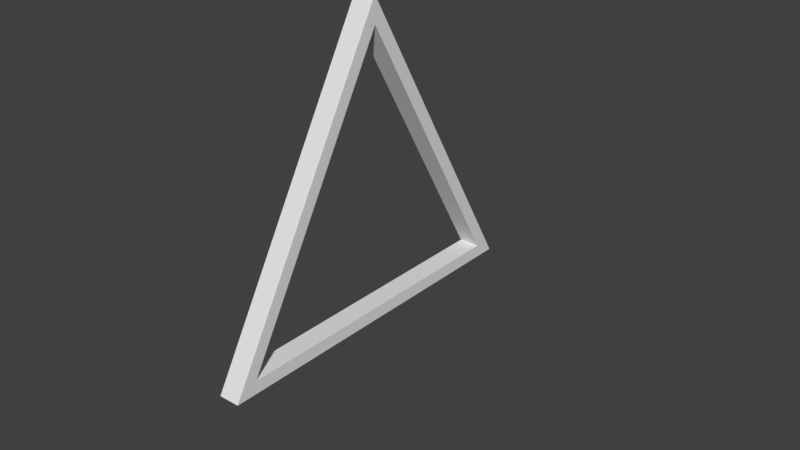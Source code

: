 # Source: TriangleFrame.blend  (saved by Blender 2.78.0; exported with 4.5.12 LTS)
import bpy
from mathutils import Matrix  # noqa: F401  (used for matrix-valued properties, if any)

bpy.ops.wm.read_factory_settings(use_empty=True)
scene = bpy.context.scene
scene.name = 'Scene'

# ---- collections
col_collection_1 = bpy.data.collections.new('Collection 1'); scene.collection.children.link(col_collection_1)

# ---- world
world_world = bpy.data.worlds.new('World'); scene.world = world_world
world_world.color = (0.05088, 0.05088, 0.05088)
world_world.use_sun_shadow = False
world_world.sun_shadow_jitter_overblur = 0.0
world_world.cycles.sampling_method = 'MANUAL'

# ---- meshes
me_plane = bpy.data.meshes.new('Plane')
me_plane.from_pydata([(-0.05723, -0.55, 0.9526), (-0.05723, -0.55, -0.9526), (0.05573, -0.55, 0.9526), (0.05573, 1.1, -3.257e-08), (0.05573, -0.55, -0.9526), (-0.05723, 1.1, 2.142e-10), (0.05573, -0.4822, 0.8352), (0.05573, 0.9644, -2.805e-08), (0.05573, -0.4822, -0.8352), (-0.05723, -0.4822, 0.8352), (-0.05723, -0.4822, -0.8352), (-0.05723, 0.9644, -2.805e-08)], [], [(4, 3, 7, 8), (1, 5, 3, 4), (0, 1, 4, 2), (5, 0, 2, 3), (0, 5, 11, 9), (8, 7, 11, 10), (3, 2, 6, 7), (1, 0, 9, 10), (2, 4, 8, 6), (5, 1, 10, 11), (6, 8, 10, 9), (7, 6, 9, 11)])
me_plane.use_remesh_preserve_volume = False
me_plane.use_remesh_preserve_attributes = False
me_plane.use_mirror_vertex_groups = False
me_plane.update()

# ---- objects
ob_plane = bpy.data.objects.new('Plane', me_plane)

# ---- transforms, parenting, visibility, modifiers, constraints
ob_plane.location = (0.0, 0.0, 0.0)
ob_plane.rotation_euler = (-0.5236, -0.0, 0.0)
ob_plane.lineart.crease_threshold = 0.0

# ---- collection membership
col_collection_1.objects.link(ob_plane)

# ---- scene / render settings (as saved in the file)
scene.frame_start = 1; scene.frame_end = 250; scene.frame_set(1)
scene.render.engine = 'BLENDER_EEVEE_NEXT'
scene.render.resolution_percentage = 50
scene.render.dither_intensity = 0.0
scene.cycles.use_denoising = False
scene.cycles.samples = 128
scene.cycles.sampling_pattern = 'TABULATED_SOBOL'
scene.cycles.light_sampling_threshold = 0.0
scene.cycles.use_adaptive_sampling = False
scene.cycles.use_light_tree = False
scene.cycles.blur_glossy = 0.0
scene.cycles.sample_clamp_indirect = 0.0
scene.view_settings.view_transform = 'Standard'
bpy.context.view_layer.update()

# ---- added for rendering (the .blend has no active camera and no usable light): camera, sun
cam_auto = bpy.data.cameras.new('AutoCamera')
cam_auto.lens = 50.0
cam_auto.sensor_width = 36.0
cam_auto.clip_end = 1000.0
ob_auto_camera = bpy.data.objects.new('AutoCamera', cam_auto)
scene.collection.objects.link(ob_auto_camera)
ob_auto_camera.location = (3.17888, -3.5774, 2.40621)
ob_auto_camera.rotation_euler = (1.09748, -7.21219e-08, 0.694738)
scene.camera = ob_auto_camera
light_auto_sun = bpy.data.lights.new('AutoSun', 'SUN')
light_auto_sun.energy = 3.0
light_auto_sun.angle = 0.0523599
ob_auto_sun = bpy.data.objects.new('AutoSun', light_auto_sun)
scene.collection.objects.link(ob_auto_sun)
ob_auto_sun.rotation_euler = (0.872665, 0.174533, 0.523599)
bpy.context.view_layer.update()
